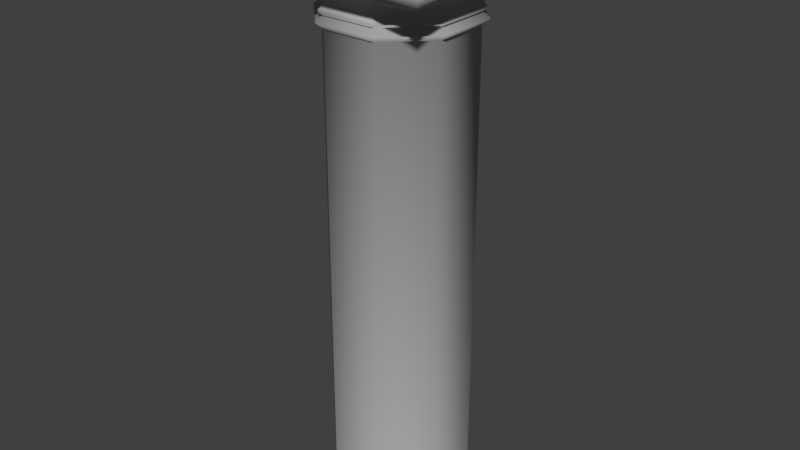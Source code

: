 # Source: pillar.blend  (saved by Blender 2.79.0; exported with 4.5.12 LTS)
import bpy
from mathutils import Matrix  # noqa: F401  (used for matrix-valued properties, if any)

bpy.ops.wm.read_factory_settings(use_empty=True)
scene = bpy.context.scene
scene.name = 'Scene'

# ---- collections
col_collection_1 = bpy.data.collections.new('Collection 1'); scene.collection.children.link(col_collection_1)

# ---- materials (node trees are filled in below, after node groups)
mat_column_a_001 = bpy.data.materials.new('column_a.001')
mat_column_a_001.alpha_threshold = 0.0
mat_column_a_001.use_transparent_shadow = False
mat_column_a_001.diffuse_color = (0.4704, 0.4704, 0.4704, 1.0)
mat_column_a_001.specular_color = (0.0, 0.0, 0.0)
mat_column_a_001.roughness = 0.5
mat_column_a_001.specular_intensity = 1.0

# ---- material node trees

# ---- world
world_world = bpy.data.worlds.new('World'); scene.world = world_world
world_world.color = (0.05088, 0.05088, 0.05088)
world_world.use_sun_shadow = False
world_world.sun_shadow_jitter_overblur = 0.0
world_world.cycles.sampling_method = 'MANUAL'

# ---- meshes
me_sponza_10_sponza_10_column_a = bpy.data.meshes.new('sponza_10_sponza_10_column_a')
me_sponza_10_sponza_10_column_a.from_pydata([(-0.7724, 0.7675, 0.7648), (0.7652, 0.7675, 0.7648), (0.7652, 0.7675, -0.7703), (-0.7724, 0.7675, -0.7703), (-0.7724, 0.5053, 0.7648), (-0.7724, 0.6071, 0.7648), (-0.7724, 0.6071, -0.7703), (-0.7724, 0.5053, -0.7703), (0.7652, 0.5053, 0.7648), (0.7652, 0.6071, 0.7648), (0.7652, 0.5053, -0.7703), (0.7652, 0.6071, -0.7703), (0.7214, 0.4293, -0.7266), (-0.7286, 0.4293, -0.7266), (0.7214, 0.4293, 0.721), (-0.7286, 0.4293, 0.721), (0.6107, 0.371, -0.6161), (-0.6179, 0.371, -0.6161), (0.6107, 0.371, 0.6105), (-0.6179, 0.371, 0.6105), (0.5176, -3.702, 0.215), (0.5176, 0.08057, 0.215), (0.2154, 0.08057, 0.5172), (0.2154, -3.702, 0.5172), (0.5176, -3.702, -0.2123), (0.5176, 0.08057, -0.2123), (0.2154, -3.702, -0.5144), (0.2154, 0.08057, -0.5144), (-0.2118, -3.702, -0.5144), (-0.2118, 0.08057, -0.5144), (-0.514, -3.702, -0.2123), (-0.514, 0.08057, -0.2123), (-0.514, -3.702, 0.215), (-0.514, 0.08057, 0.215), (-0.2118, -3.702, 0.5172), (-0.2118, 0.08057, 0.5172), (0.5176, 0.1721, 0.215), (0.5491, 0.1975, 0.2281), (0.2285, 0.1975, 0.5487), (0.2154, 0.1721, 0.5172), (0.5176, 0.1721, -0.2123), (0.5491, 0.1975, -0.2253), (0.2154, 0.1721, -0.5144), (0.2285, 0.1975, -0.5459), (-0.2118, 0.1721, -0.5144), (-0.2249, 0.1975, -0.5459), (-0.514, 0.1721, -0.2123), (-0.5455, 0.1975, -0.2253), (-0.514, 0.1721, 0.215), (-0.5455, 0.1975, 0.2281), (-0.2118, 0.1721, 0.5172), (-0.2249, 0.1975, 0.5487), (0.5273, 0.274, 0.2191), (0.5625, 0.3328, 0.2336), (0.2341, 0.3328, 0.5621), (0.2195, 0.274, 0.5269), (0.5273, 0.274, -0.2163), (0.5625, 0.3328, -0.2309), (0.2195, 0.274, -0.5241), (0.2341, 0.3328, -0.5593), (-0.2159, 0.274, -0.5241), (-0.2304, 0.3328, -0.5593), (-0.5237, 0.274, -0.2163), (-0.5589, 0.3328, -0.2309), (-0.5237, 0.274, 0.2191), (-0.5589, 0.3328, 0.2336), (-0.2159, 0.274, 0.5269), (-0.2304, 0.3328, 0.5621), (0.5675, 0.1263, 0.2357), (0.2361, 0.1263, 0.5671), (0.5675, 0.1263, -0.2329), (0.2361, 0.1263, -0.5643), (-0.2325, 0.1263, -0.5643), (-0.5639, 0.1263, -0.2329), (-0.5639, 0.1263, 0.2357), (-0.2325, 0.1263, 0.5671), (0.2206, 0.223, 0.5296), (0.5301, 0.223, 0.2202), (0.5301, 0.223, -0.2174), (0.2206, 0.223, -0.5269), (-0.217, 0.223, -0.5269), (-0.5265, 0.223, -0.2174), (-0.5265, 0.223, 0.2202), (-0.217, 0.223, 0.5296), (-0.7538, 0.6071, 0.7462), (-0.7538, 0.6517, 0.7462), (-0.7538, 0.6517, -0.7517), (-0.7538, 0.6071, -0.7517), (0.7466, 0.6071, 0.7462), (0.7466, 0.6517, 0.7462), (0.7466, 0.6071, -0.7517), (0.7466, 0.6517, -0.7517), (-0.7724, 0.6517, -0.7703), (-0.7724, 0.6517, 0.7648), (0.7652, 0.6517, 0.7648), (0.7652, 0.6517, -0.7703)], [], [(0, 1, 2), (0, 2, 3), (4, 5, 6), (4, 6, 7), (8, 9, 5), (8, 5, 4), (10, 11, 9), (10, 9, 8), (7, 6, 11), (7, 11, 10), (10, 12, 13), (10, 13, 7), (8, 14, 12), (8, 12, 10), (4, 15, 14), (4, 14, 8), (7, 13, 15), (7, 15, 4), (16, 17, 13), (16, 13, 12), (18, 16, 12), (18, 12, 14), (19, 18, 14), (19, 14, 15), (17, 19, 15), (17, 15, 13), (20, 21, 22), (20, 22, 23), (24, 25, 21), (24, 21, 20), (26, 27, 25), (26, 25, 24), (28, 29, 27), (28, 27, 26), (30, 31, 29), (30, 29, 28), (32, 33, 31), (32, 31, 30), (34, 35, 33), (34, 33, 32), (23, 22, 35), (23, 35, 34), (36, 37, 38), (36, 38, 39), (40, 41, 37), (40, 37, 36), (42, 43, 41), (42, 41, 40), (44, 45, 43), (44, 43, 42), (46, 47, 45), (46, 45, 44), (48, 49, 47), (48, 47, 46), (50, 51, 49), (50, 49, 48), (39, 38, 51), (39, 51, 50), (52, 53, 54), (52, 54, 55), (56, 57, 53), (56, 53, 52), (58, 59, 57), (58, 57, 56), (60, 61, 59), (60, 59, 58), (62, 63, 61), (62, 61, 60), (64, 65, 63), (64, 63, 62), (66, 67, 65), (66, 65, 64), (55, 54, 67), (55, 67, 66), (18, 53, 57), (18, 57, 16), (18, 54, 53), (18, 19, 67), (18, 67, 54), (19, 65, 67), (19, 17, 63), (19, 63, 65), (17, 61, 63), (16, 59, 61), (16, 61, 17), (16, 57, 59), (68, 69, 22), (68, 22, 21), (70, 68, 21), (70, 21, 25), (71, 70, 25), (71, 25, 27), (72, 71, 27), (72, 27, 29), (73, 72, 29), (73, 29, 31), (74, 73, 31), (74, 31, 33), (75, 74, 33), (75, 33, 35), (69, 75, 35), (69, 35, 22), (36, 39, 69), (36, 69, 68), (40, 36, 68), (40, 68, 70), (42, 40, 70), (42, 70, 71), (44, 42, 71), (44, 71, 72), (46, 44, 72), (46, 72, 73), (48, 46, 73), (48, 73, 74), (50, 48, 74), (50, 74, 75), (39, 50, 75), (39, 75, 69), (52, 55, 76), (52, 76, 77), (56, 52, 77), (56, 77, 78), (58, 56, 78), (58, 78, 79), (60, 58, 79), (60, 79, 80), (62, 60, 80), (62, 80, 81), (64, 62, 81), (64, 81, 82), (66, 64, 82), (66, 82, 83), (55, 66, 83), (55, 83, 76), (77, 76, 38), (77, 38, 37), (78, 77, 37), (78, 37, 41), (79, 78, 41), (79, 41, 43), (80, 79, 43), (80, 43, 45), (81, 80, 45), (81, 45, 47), (82, 81, 47), (82, 47, 49), (83, 82, 49), (83, 49, 51), (76, 83, 51), (76, 51, 38), (84, 85, 86), (84, 86, 87), (88, 89, 85), (88, 85, 84), (90, 91, 89), (90, 89, 88), (87, 86, 91), (87, 91, 90), (0, 3, 92), (0, 92, 93), (1, 0, 93), (1, 93, 94), (2, 1, 94), (2, 94, 95), (3, 2, 95), (3, 95, 92), (5, 84, 87), (5, 87, 6), (9, 88, 84), (9, 84, 5), (11, 90, 88), (11, 88, 9), (6, 87, 90), (6, 90, 11), (92, 86, 85), (92, 85, 93), (95, 91, 86), (95, 86, 92), (94, 89, 91), (94, 91, 95), (93, 85, 89), (93, 89, 94)])
me_sponza_10_sponza_10_column_a.polygons.foreach_set('use_smooth', [True] * 182)
_k = set([(20, 23), (20, 24), (23, 34), (24, 26), (26, 28), (28, 30), (30, 32), (32, 34)])
me_sponza_10_sponza_10_column_a.attributes.new('sharp_edge', 'BOOLEAN', 'EDGE').data.foreach_set('value', [ (min(e.vertices), max(e.vertices)) in _k for e in me_sponza_10_sponza_10_column_a.edges])
_uv = me_sponza_10_sponza_10_column_a.uv_layers.new(name='UVMap')
_uv.uv.foreach_set('vector', [0.1052, 0.7136, 0.2969, 0.7136, 0.2969, 0.905, 0.1052, 0.7136, 0.2969, 0.905, 0.1052, 0.905, 0.0579, 0.2559, 0.0419, 0.2559, 0.0419, 0.0149, 0.0579, 0.2559, 0.0419, 0.0149, 0.0579, 0.0149, 0.0577, 0.4944, 0.0419, 0.4944, 0.0419, 0.2559, 0.0577, 0.4944, 0.0419, 0.2559, 0.0579, 0.2559, 0.0577, 0.7325, 0.0419, 0.7325, 0.0419, 0.4944, 0.0577, 0.7325, 0.0419, 0.4944, 0.0577, 0.4944, 0.0579, 0.974, 0.0419, 0.974, 0.0419, 0.7325, 0.0579, 0.974, 0.0419, 0.7325, 0.0577, 0.7325, 0.0577, 0.7325, 0.0698, 0.7394, 0.0698, 0.9671, 0.0577, 0.7325, 0.0698, 0.9671, 0.0579, 0.974, 0.0577, 0.4944, 0.0694, 0.5012, 0.0694, 0.7257, 0.0577, 0.4944, 0.0694, 0.7257, 0.0577, 0.7325, 0.0579, 0.2559, 0.0694, 0.2627, 0.0694, 0.4876, 0.0579, 0.2559, 0.0694, 0.4876, 0.0577, 0.4944, 0.0579, 0.0149, 0.0698, 0.0217, 0.0698, 0.2491, 0.0579, 0.0149, 0.0698, 0.2491, 0.0579, 0.2559, 0.0871, 0.7568, 0.0871, 0.9497, 0.0698, 0.9671, 0.0871, 0.7568, 0.0698, 0.9671, 0.0698, 0.7394, 0.0866, 0.5183, 0.0866, 0.7086, 0.0694, 0.7257, 0.0866, 0.5183, 0.0694, 0.7257, 0.0694, 0.5012, 0.0866, 0.2799, 0.0866, 0.4704, 0.0694, 0.4876, 0.0866, 0.2799, 0.0694, 0.4876, 0.0694, 0.2627, 0.0872, 0.0391, 0.0872, 0.2317, 0.0698, 0.2491, 0.0872, 0.0391, 0.0698, 0.2491, 0.0698, 0.0217, 0.8927, 0.0086, 0.8927, 0.9003, 0.8215, 0.9003, 0.8927, 0.0086, 0.8215, 0.9003, 0.8215, 0.0086, 0.9935, 0.0086, 0.9935, 0.9003, 0.8927, 0.9003, 0.9935, 0.0086, 0.8927, 0.9003, 0.8927, 0.0086, 0.3768, 0.0086, 0.3768, 0.9003, 0.3056, 0.9003, 0.3768, 0.0086, 0.3056, 0.9003, 0.3056, 0.0086, 0.4775, 0.0086, 0.4775, 0.9003, 0.3768, 0.9003, 0.4775, 0.0086, 0.3768, 0.9003, 0.3768, 0.0086, 0.5488, 0.0086, 0.5488, 0.9003, 0.4775, 0.9003, 0.5488, 0.0086, 0.4775, 0.9003, 0.4775, 0.0086, 0.6495, 0.0086, 0.6495, 0.9003, 0.5488, 0.9003, 0.6495, 0.0086, 0.5488, 0.9003, 0.5488, 0.0086, 0.7207, 0.0086, 0.7207, 0.9003, 0.6495, 0.9003, 0.7207, 0.0086, 0.6495, 0.9003, 0.6495, 0.0086, 0.8215, 0.0086, 0.8215, 0.9003, 0.7207, 0.9003, 0.8215, 0.0086, 0.7207, 0.9003, 0.7207, 0.0086, 0.2428, 0.9414, 0.2428, 0.9493, 0.1356, 0.9493, 0.2428, 0.9414, 0.1356, 0.9493, 0.1356, 0.9414, 0.35, 0.9414, 0.35, 0.9493, 0.2428, 0.9493, 0.35, 0.9414, 0.2428, 0.9493, 0.2428, 0.9414, 0.4571, 0.9414, 0.4571, 0.9493, 0.35, 0.9493, 0.4571, 0.9414, 0.35, 0.9493, 0.35, 0.9414, 0.5643, 0.9414, 0.5643, 0.9493, 0.4571, 0.9493, 0.5643, 0.9414, 0.4571, 0.9493, 0.4571, 0.9414, 0.6715, 0.9414, 0.6715, 0.9493, 0.5643, 0.9493, 0.6715, 0.9414, 0.5643, 0.9493, 0.5643, 0.9414, 0.7787, 0.9414, 0.7787, 0.9493, 0.6715, 0.9493, 0.7787, 0.9414, 0.6715, 0.9493, 0.6715, 0.9414, 0.8859, 0.9414, 0.8859, 0.9493, 0.7787, 0.9493, 0.8859, 0.9414, 0.7787, 0.9493, 0.7787, 0.9414, 0.9931, 0.9414, 0.9931, 0.9493, 0.8859, 0.9493, 0.9931, 0.9414, 0.8859, 0.9493, 0.8859, 0.9414, 0.2428, 0.9727, 0.2428, 0.9908, 0.1356, 0.9908, 0.2428, 0.9727, 0.1356, 0.9908, 0.1356, 0.9727, 0.35, 0.9727, 0.35, 0.9908, 0.2428, 0.9908, 0.35, 0.9727, 0.2428, 0.9908, 0.2428, 0.9727, 0.4571, 0.9727, 0.4571, 0.9908, 0.35, 0.9908, 0.4571, 0.9727, 0.35, 0.9908, 0.35, 0.9727, 0.5643, 0.9727, 0.5643, 0.9908, 0.4571, 0.9908, 0.5643, 0.9727, 0.4571, 0.9908, 0.4571, 0.9727, 0.6715, 0.9727, 0.6715, 0.9908, 0.5643, 0.9908, 0.6715, 0.9727, 0.5643, 0.9908, 0.5643, 0.9727, 0.7787, 0.9727, 0.7787, 0.9908, 0.6715, 0.9908, 0.7787, 0.9727, 0.6715, 0.9908, 0.6715, 0.9727, 0.8859, 0.9727, 0.8859, 0.9908, 0.7787, 0.9908, 0.8859, 0.9727, 0.7787, 0.9908, 0.7787, 0.9727, 0.9931, 0.9727, 0.9931, 0.9908, 0.8859, 0.9908, 0.9931, 0.9727, 0.8859, 0.9908, 0.8859, 0.9727, 0.0866, 0.5183, 0.0941, 0.5768, 0.0941, 0.6488, 0.0866, 0.5183, 0.0941, 0.6488, 0.0866, 0.7086, 0.0866, 0.5183, 0.145, 0.5258, 0.0941, 0.5768, 0.0866, 0.4704, 0.0866, 0.2799, 0.0941, 0.34, 0.0866, 0.4704, 0.0941, 0.34, 0.0941, 0.412, 0.0872, 0.2317, 0.0964, 0.1725, 0.148, 0.2241, 0.0872, 0.2317, 0.0872, 0.0391, 0.0964, 0.0996, 0.0872, 0.2317, 0.0964, 0.0996, 0.0964, 0.1725, 0.0872, 0.0391, 0.148, 0.048, 0.0964, 0.0996, 0.0871, 0.7568, 0.0961, 0.8159, 0.0961, 0.8889, 0.0871, 0.7568, 0.0961, 0.8889, 0.0871, 0.9497, 0.0866, 0.7086, 0.0941, 0.6488, 0.145, 0.6998, 0.2428, 0.9274, 0.1356, 0.9274, 0.1356, 0.9133, 0.2428, 0.9274, 0.1356, 0.9133, 0.2428, 0.9133, 0.35, 0.9274, 0.2428, 0.9274, 0.2428, 0.9133, 0.35, 0.9274, 0.2428, 0.9133, 0.35, 0.9133, 0.4571, 0.9274, 0.35, 0.9274, 0.35, 0.9133, 0.4571, 0.9274, 0.35, 0.9133, 0.4571, 0.9133, 0.5643, 0.9274, 0.4571, 0.9274, 0.4571, 0.9133, 0.5643, 0.9274, 0.4571, 0.9133, 0.5643, 0.9133, 0.6715, 0.9274, 0.5643, 0.9274, 0.5643, 0.9133, 0.6715, 0.9274, 0.5643, 0.9133, 0.6715, 0.9133, 0.7787, 0.9274, 0.6715, 0.9274, 0.6715, 0.9133, 0.7787, 0.9274, 0.6715, 0.9133, 0.7787, 0.9133, 0.8859, 0.9274, 0.7787, 0.9274, 0.7787, 0.9133, 0.8859, 0.9274, 0.7787, 0.9133, 0.8859, 0.9133, 0.9931, 0.9274, 0.8859, 0.9274, 0.8859, 0.9133, 0.9931, 0.9274, 0.8859, 0.9133, 0.9931, 0.9133, 0.2428, 0.9414, 0.1356, 0.9414, 0.1356, 0.9274, 0.2428, 0.9414, 0.1356, 0.9274, 0.2428, 0.9274, 0.35, 0.9414, 0.2428, 0.9414, 0.2428, 0.9274, 0.35, 0.9414, 0.2428, 0.9274, 0.35, 0.9274, 0.4571, 0.9414, 0.35, 0.9414, 0.35, 0.9274, 0.4571, 0.9414, 0.35, 0.9274, 0.4571, 0.9274, 0.5643, 0.9414, 0.4571, 0.9414, 0.4571, 0.9274, 0.5643, 0.9414, 0.4571, 0.9274, 0.5643, 0.9274, 0.6715, 0.9414, 0.5643, 0.9414, 0.5643, 0.9274, 0.6715, 0.9414, 0.5643, 0.9274, 0.6715, 0.9274, 0.7787, 0.9414, 0.6715, 0.9414, 0.6715, 0.9274, 0.7787, 0.9414, 0.6715, 0.9274, 0.7787, 0.9274, 0.8859, 0.9414, 0.7787, 0.9414, 0.7787, 0.9274, 0.8859, 0.9414, 0.7787, 0.9274, 0.8859, 0.9274, 0.9931, 0.9414, 0.8859, 0.9414, 0.8859, 0.9274, 0.9931, 0.9414, 0.8859, 0.9274, 0.9931, 0.9274, 0.2428, 0.9727, 0.1356, 0.9727, 0.1356, 0.9571, 0.2428, 0.9727, 0.1356, 0.9571, 0.2428, 0.9571, 0.35, 0.9727, 0.2428, 0.9727, 0.2428, 0.9571, 0.35, 0.9727, 0.2428, 0.9571, 0.35, 0.9571, 0.4571, 0.9727, 0.35, 0.9727, 0.35, 0.9571, 0.4571, 0.9727, 0.35, 0.9571, 0.4571, 0.9571, 0.5643, 0.9727, 0.4571, 0.9727, 0.4571, 0.9571, 0.5643, 0.9727, 0.4571, 0.9571, 0.5643, 0.9571, 0.6715, 0.9727, 0.5643, 0.9727, 0.5643, 0.9571, 0.6715, 0.9727, 0.5643, 0.9571, 0.6715, 0.9571, 0.7787, 0.9727, 0.6715, 0.9727, 0.6715, 0.9571, 0.7787, 0.9727, 0.6715, 0.9571, 0.7787, 0.9571, 0.8859, 0.9727, 0.7787, 0.9727, 0.7787, 0.9571, 0.8859, 0.9727, 0.7787, 0.9571, 0.8859, 0.9571, 0.9931, 0.9727, 0.8859, 0.9727, 0.8859, 0.9571, 0.9931, 0.9727, 0.8859, 0.9571, 0.9931, 0.9571, 0.2428, 0.9571, 0.1356, 0.9571, 0.1356, 0.9493, 0.2428, 0.9571, 0.1356, 0.9493, 0.2428, 0.9493, 0.35, 0.9571, 0.2428, 0.9571, 0.2428, 0.9493, 0.35, 0.9571, 0.2428, 0.9493, 0.35, 0.9493, 0.4571, 0.9571, 0.35, 0.9571, 0.35, 0.9493, 0.4571, 0.9571, 0.35, 0.9493, 0.4571, 0.9493, 0.5643, 0.9571, 0.4571, 0.9571, 0.4571, 0.9493, 0.5643, 0.9571, 0.4571, 0.9493, 0.5643, 0.9493, 0.6715, 0.9571, 0.5643, 0.9571, 0.5643, 0.9493, 0.6715, 0.9571, 0.5643, 0.9493, 0.6715, 0.9493, 0.7787, 0.9571, 0.6715, 0.9571, 0.6715, 0.9493, 0.7787, 0.9571, 0.6715, 0.9493, 0.7787, 0.9493, 0.8859, 0.9571, 0.7787, 0.9571, 0.7787, 0.9493, 0.8859, 0.9571, 0.7787, 0.9493, 0.8859, 0.9493, 0.9931, 0.9571, 0.8859, 0.9571, 0.8859, 0.9493, 0.9931, 0.9571, 0.8859, 0.9493, 0.9931, 0.9493, 0.0389, 0.2559, 0.0318, 0.2559, 0.0318, 0.0178, 0.0389, 0.2559, 0.0318, 0.0178, 0.0389, 0.0178, 0.0389, 0.4944, 0.0318, 0.4944, 0.0318, 0.2559, 0.0389, 0.4944, 0.0318, 0.2559, 0.0389, 0.2559, 0.0389, 0.7325, 0.0318, 0.7325, 0.0318, 0.4944, 0.0389, 0.7325, 0.0318, 0.4944, 0.0389, 0.4944, 0.0389, 0.971, 0.0318, 0.971, 0.0318, 0.7325, 0.0389, 0.971, 0.0318, 0.7325, 0.0389, 0.7325, 0.0059, 0.7385, 0.0059, 0.4945, 0.0243, 0.4945, 0.0059, 0.7385, 0.0243, 0.4945, 0.0243, 0.7385, 0.0059, 0.9829, 0.0059, 0.7385, 0.0243, 0.7385, 0.0059, 0.9829, 0.0243, 0.7385, 0.0243, 0.9829, 0.0059, 0.2501, 0.0059, 0.0061, 0.0243, 0.0061, 0.0059, 0.2501, 0.0243, 0.0061, 0.0243, 0.2501, 0.0059, 0.4945, 0.0059, 0.2501, 0.0243, 0.2501, 0.0059, 0.4945, 0.0243, 0.2501, 0.0243, 0.4945, 0.0419, 0.2559, 0.0389, 0.2559, 0.0389, 0.0178, 0.0419, 0.2559, 0.0389, 0.0178, 0.0419, 0.0149, 0.0419, 0.4944, 0.0389, 0.4944, 0.0389, 0.2559, 0.0419, 0.4944, 0.0389, 0.2559, 0.0419, 0.2559, 0.0419, 0.7325, 0.0389, 0.7325, 0.0389, 0.4944, 0.0419, 0.7325, 0.0389, 0.4944, 0.0419, 0.4944, 0.0419, 0.974, 0.0389, 0.971, 0.0389, 0.7325, 0.0419, 0.974, 0.0389, 0.7325, 0.0419, 0.7325, 0.0243, 0.4945, 0.0272, 0.4974, 0.0272, 0.7355, 0.0243, 0.4945, 0.0272, 0.7355, 0.0243, 0.7385, 0.0243, 0.2501, 0.0272, 0.253, 0.0272, 0.4915, 0.0243, 0.2501, 0.0272, 0.4915, 0.0243, 0.4945, 0.0243, 0.0061, 0.0272, 0.009, 0.0272, 0.2471, 0.0243, 0.0061, 0.0272, 0.2471, 0.0243, 0.2501, 0.0243, 0.7385, 0.0272, 0.7414, 0.0272, 0.9799, 0.0243, 0.7385, 0.0272, 0.9799, 0.0243, 0.9829])
me_sponza_10_sponza_10_column_a.materials.append(mat_column_a_001)
me_sponza_10_sponza_10_column_a.use_remesh_preserve_volume = False
me_sponza_10_sponza_10_column_a.use_remesh_preserve_attributes = False
me_sponza_10_sponza_10_column_a.use_mirror_vertex_groups = False
me_sponza_10_sponza_10_column_a.update()
me_sponza_10_sponza_10_column_a.normals_split_custom_set([tuple(v) for v in zip(*[iter([-0.5773, 0.5774, 0.5773, 0.5773, 0.5773, 0.5774, 0.5773, 0.5774, -0.5773, -0.5773, 0.5774, 0.5773, 0.5773, 0.5774, -0.5773, -0.5773, 0.5773, -0.5774, -0.6757, -0.2951, 0.6756, -0.5773, 0.5774, 0.5773, -0.5773, 0.5774, -0.5773, -0.6757, -0.2951, 0.6756, -0.5773, 0.5774, -0.5773, -0.6756, -0.2951, -0.6756, 0.6757, -0.2951, 0.6756, 0.5773, 0.5774, 0.5773, -0.5773, 0.5774, 0.5773, 0.6757, -0.2951, 0.6756, -0.5773, 0.5774, 0.5773, -0.6757, -0.2951, 0.6756, 0.6757, -0.2951, -0.6756, 0.5773, 0.5774, -0.5773, 0.5773, 0.5774, 0.5773, 0.6757, -0.2951, -0.6756, 0.5773, 0.5774, 0.5773, 0.6757, -0.2951, 0.6756, -0.6756, -0.2951, -0.6756, -0.5773, 0.5774, -0.5773, 0.5773, 0.5774, -0.5773, -0.6756, -0.2951, -0.6756, 0.5773, 0.5774, -0.5773, 0.6757, -0.2951, -0.6756, 0.6757, -0.2951, -0.6756, 0.4624, -0.7564, -0.4627, -0.4624, -0.7564, -0.4627, 0.6757, -0.2951, -0.6756, -0.4624, -0.7564, -0.4627, -0.6756, -0.2951, -0.6756, 0.6757, -0.2951, 0.6756, 0.4624, -0.7564, 0.4627, 0.4624, -0.7564, -0.4627, 0.6757, -0.2951, 0.6756, 0.4624, -0.7564, -0.4627, 0.6757, -0.2951, -0.6756, -0.6757, -0.2951, 0.6756, -0.4624, -0.7564, 0.4627, 0.4624, -0.7564, 0.4627, -0.6757, -0.2951, 0.6756, 0.4624, -0.7564, 0.4627, 0.6757, -0.2951, 0.6756, -0.6756, -0.2951, -0.6756, -0.4624, -0.7564, -0.4627, -0.4624, -0.7564, 0.4627, -0.6756, -0.2951, -0.6756, -0.4624, -0.7564, 0.4627, -0.6757, -0.2951, 0.6756, 0.217, -0.9516, -0.2177, -0.2162, -0.952, -0.2165, -0.4624, -0.7564, -0.4627, 0.217, -0.9516, -0.2177, -0.4624, -0.7564, -0.4627, 0.4624, -0.7564, -0.4627, 0.218, -0.9512, 0.2183, 0.217, -0.9516, -0.2177, 0.4624, -0.7564, -0.4627, 0.218, -0.9512, 0.2183, 0.4624, -0.7564, -0.4627, 0.4624, -0.7564, 0.4627, -0.2172, -0.9517, 0.2171, 0.218, -0.9512, 0.2183, 0.4624, -0.7564, 0.4627, -0.2172, -0.9517, 0.2171, 0.4624, -0.7564, 0.4627, -0.4624, -0.7564, 0.4627, -0.2162, -0.952, -0.2165, -0.2172, -0.9517, 0.2171, -0.4624, -0.7564, 0.4627, -0.2162, -0.952, -0.2165, -0.4624, -0.7564, 0.4627, -0.4624, -0.7564, -0.4627, 0.9239, -9e-08, 0.3827, 0.8177, -0.4655, 0.3387, 0.3387, -0.4655, 0.8177, 0.9239, -9e-08, 0.3827, 0.3387, -0.4655, 0.8177, 0.3827, -2.334e-07, 0.9239, 0.9239, 1.121e-07, -0.3827, 0.8177, -0.4655, -0.3387, 0.8177, -0.4655, 0.3387, 0.9239, 1.121e-07, -0.3827, 0.8177, -0.4655, 0.3387, 0.9239, -9e-08, 0.3827, 0.3827, 9.894e-08, -0.9239, 0.3387, -0.4655, -0.8177, 0.8177, -0.4655, -0.3387, 0.3827, 9.894e-08, -0.9239, 0.8177, -0.4655, -0.3387, 0.9239, 1.121e-07, -0.3827, -0.3827, 0.0, -0.9239, -0.3387, -0.4655, -0.8177, 0.3387, -0.4655, -0.8177, -0.3827, 0.0, -0.9239, 0.3387, -0.4655, -0.8177, 0.3827, 9.894e-08, -0.9239, -0.9239, 3.146e-09, -0.3827, -0.8177, -0.4655, -0.3387, -0.3387, -0.4655, -0.8177, -0.9239, 3.146e-09, -0.3827, -0.3387, -0.4655, -0.8177, -0.3827, 0.0, -0.9239, -0.9239, -1.032e-07, 0.3827, -0.8177, -0.4655, 0.3387, -0.8177, -0.4655, -0.3387, -0.9239, -1.032e-07, 0.3827, -0.8177, -0.4655, -0.3387, -0.9239, 3.146e-09, -0.3827, -0.3827, -2.353e-07, 0.9239, -0.3387, -0.4655, 0.8177, -0.8177, -0.4655, 0.3387, -0.3827, -2.353e-07, 0.9239, -0.8177, -0.4655, 0.3387, -0.9239, -1.032e-07, 0.3827, 0.3827, -2.334e-07, 0.9239, 0.3387, -0.4655, 0.8177, -0.3387, -0.4655, 0.8177, 0.3827, -2.334e-07, 0.9239, -0.3387, -0.4655, 0.8177, -0.3827, -2.353e-07, 0.9239, 0.9232, -0.03844, 0.3824, 0.9186, -0.1071, 0.3805, 0.3805, -0.1071, 0.9186, 0.9232, -0.03844, 0.3824, 0.3805, -0.1071, 0.9186, 0.3824, -0.03846, 0.9232, 0.9232, -0.03844, -0.3824, 0.9186, -0.1071, -0.3805, 0.9186, -0.1071, 0.3805, 0.9232, -0.03844, -0.3824, 0.9186, -0.1071, 0.3805, 0.9232, -0.03844, 0.3824, 0.3824, -0.03845, -0.9232, 0.3805, -0.1071, -0.9186, 0.9186, -0.1071, -0.3805, 0.3824, -0.03845, -0.9232, 0.9186, -0.1071, -0.3805, 0.9232, -0.03844, -0.3824, -0.3824, -0.03846, -0.9232, -0.3805, -0.1071, -0.9186, 0.3805, -0.1071, -0.9186, -0.3824, -0.03846, -0.9232, 0.3805, -0.1071, -0.9186, 0.3824, -0.03845, -0.9232, -0.9232, -0.03844, -0.3824, -0.9186, -0.1071, -0.3805, -0.3805, -0.1071, -0.9186, -0.9232, -0.03844, -0.3824, -0.3805, -0.1071, -0.9186, -0.3824, -0.03846, -0.9232, -0.9232, -0.03844, 0.3824, -0.9186, -0.1071, 0.3805, -0.9186, -0.1071, -0.3805, -0.9232, -0.03844, 0.3824, -0.9186, -0.1071, -0.3805, -0.9232, -0.03844, -0.3824, -0.3824, -0.03845, 0.9232, -0.3805, -0.1071, 0.9186, -0.9186, -0.1071, 0.3805, -0.3824, -0.03845, 0.9232, -0.9186, -0.1071, 0.3805, -0.9232, -0.03844, 0.3824, 0.3824, -0.03846, 0.9232, 0.3805, -0.1071, 0.9186, -0.3805, -0.1071, 0.9186, 0.3824, -0.03846, 0.9232, -0.3805, -0.1071, 0.9186, -0.3824, -0.03845, 0.9232, 0.8879, -0.2764, 0.3678, 0.6388, -0.7551, 0.1476, 0.1476, -0.7559, 0.6379, 0.8879, -0.2764, 0.3678, 0.1476, -0.7559, 0.6379, 0.3678, -0.2764, 0.8879, 0.8879, -0.2764, -0.3678, 0.6389, -0.7551, -0.1473, 0.6388, -0.7551, 0.1476, 0.8879, -0.2764, -0.3678, 0.6388, -0.7551, 0.1476, 0.8879, -0.2764, 0.3678, 0.3678, -0.2764, -0.8879, 0.1479, -0.7801, -0.6079, 0.6389, -0.7551, -0.1473, 0.3678, -0.2764, -0.8879, 0.6389, -0.7551, -0.1473, 0.8879, -0.2764, -0.3678, -0.3678, -0.2764, -0.8879, -0.1475, -0.7801, -0.608, 0.1479, -0.7801, -0.6079, -0.3678, -0.2764, -0.8879, 0.1479, -0.7801, -0.6079, 0.3678, -0.2764, -0.8879, -0.8879, -0.2764, -0.3678, -0.6008, -0.7857, -0.1477, -0.1475, -0.7801, -0.608, -0.8879, -0.2764, -0.3678, -0.1475, -0.7801, -0.608, -0.3678, -0.2764, -0.8879, -0.8879, -0.2764, 0.3678, -0.6007, -0.7856, 0.148, -0.6008, -0.7857, -0.1477, -0.8879, -0.2764, 0.3678, -0.6008, -0.7857, -0.1477, -0.8879, -0.2764, -0.3678, -0.3678, -0.2764, 0.8879, -0.1472, -0.7559, 0.6379, -0.6007, -0.7856, 0.148, -0.3678, -0.2764, 0.8879, -0.6007, -0.7856, 0.148, -0.8879, -0.2764, 0.3678, 0.3678, -0.2764, 0.8879, 0.1476, -0.7559, 0.6379, -0.1472, -0.7559, 0.6379, 0.3678, -0.2764, 0.8879, -0.1472, -0.7559, 0.6379, -0.3678, -0.2764, 0.8879, 0.218, -0.9512, 0.2183, 0.6388, -0.7551, 0.1476, 0.6389, -0.7551, -0.1473, 0.218, -0.9512, 0.2183, 0.6389, -0.7551, -0.1473, 0.217, -0.9516, -0.2177, 0.218, -0.9512, 0.2183, 0.1476, -0.7559, 0.6379, 0.6388, -0.7551, 0.1476, 0.218, -0.9512, 0.2183, -0.2172, -0.9517, 0.2171, -0.1472, -0.7559, 0.6379, 0.218, -0.9512, 0.2183, -0.1472, -0.7559, 0.6379, 0.1476, -0.7559, 0.6379, -0.2172, -0.9517, 0.2171, -0.6007, -0.7856, 0.148, -0.1472, -0.7559, 0.6379, -0.2172, -0.9517, 0.2171, -0.2162, -0.952, -0.2165, -0.6008, -0.7857, -0.1477, -0.2172, -0.9517, 0.2171, -0.6008, -0.7857, -0.1477, -0.6007, -0.7856, 0.148, -0.2162, -0.952, -0.2165, -0.1475, -0.7801, -0.608, -0.6008, -0.7857, -0.1477, 0.217, -0.9516, -0.2177, 0.1479, -0.7801, -0.6079, -0.1475, -0.7801, -0.608, 0.217, -0.9516, -0.2177, -0.1475, -0.7801, -0.608, -0.2162, -0.952, -0.2165, 0.217, -0.9516, -0.2177, 0.6389, -0.7551, -0.1473, 0.1479, -0.7801, -0.6079, 0.9239, 8.896e-06, 0.3827, 0.3827, 9.289e-06, 0.9239, 0.3387, -0.4655, 0.8177, 0.9239, 8.896e-06, 0.3827, 0.3387, -0.4655, 0.8177, 0.8177, -0.4655, 0.3387, 0.9239, 9.552e-06, -0.3827, 0.9239, 8.896e-06, 0.3827, 0.8177, -0.4655, 0.3387, 0.9239, 9.552e-06, -0.3827, 0.8177, -0.4655, 0.3387, 0.8177, -0.4655, -0.3387, 0.3827, 8.971e-06, -0.9239, 0.9239, 9.552e-06, -0.3827, 0.8177, -0.4655, -0.3387, 0.3827, 8.971e-06, -0.9239, 0.8177, -0.4655, -0.3387, 0.3387, -0.4655, -0.8177, -0.3827, 8.971e-06, -0.9239, 0.3827, 8.971e-06, -0.9239, 0.3387, -0.4655, -0.8177, -0.3827, 8.971e-06, -0.9239, 0.3387, -0.4655, -0.8177, -0.3387, -0.4655, -0.8177, -0.9239, 8.803e-06, -0.3827, -0.3827, 8.971e-06, -0.9239, -0.3387, -0.4655, -0.8177, -0.9239, 8.803e-06, -0.3827, -0.3387, -0.4655, -0.8177, -0.8177, -0.4655, -0.3387, -0.9239, 9.683e-06, 0.3827, -0.9239, 8.803e-06, -0.3827, -0.8177, -0.4655, -0.3387, -0.9239, 9.683e-06, 0.3827, -0.8177, -0.4655, -0.3387, -0.8177, -0.4655, 0.3387, -0.3827, 9.683e-06, 0.9239, -0.9239, 9.683e-06, 0.3827, -0.8177, -0.4655, 0.3387, -0.3827, 9.683e-06, 0.9239, -0.8177, -0.4655, 0.3387, -0.3387, -0.4655, 0.8177, 0.3827, 9.289e-06, 0.9239, -0.3827, 9.683e-06, 0.9239, -0.3387, -0.4655, 0.8177, 0.3827, 9.289e-06, 0.9239, -0.3387, -0.4655, 0.8177, 0.3387, -0.4655, 0.8177, 0.9232, -0.03844, 0.3824, 0.3824, -0.03846, 0.9232, 0.3827, 9.289e-06, 0.9239, 0.9232, -0.03844, 0.3824, 0.3827, 9.289e-06, 0.9239, 0.9239, 8.896e-06, 0.3827, 0.9232, -0.03844, -0.3824, 0.9232, -0.03844, 0.3824, 0.9239, 8.896e-06, 0.3827, 0.9232, -0.03844, -0.3824, 0.9239, 8.896e-06, 0.3827, 0.9239, 9.552e-06, -0.3827, 0.3824, -0.03845, -0.9232, 0.9232, -0.03844, -0.3824, 0.9239, 9.552e-06, -0.3827, 0.3824, -0.03845, -0.9232, 0.9239, 9.552e-06, -0.3827, 0.3827, 8.971e-06, -0.9239, -0.3824, -0.03846, -0.9232, 0.3824, -0.03845, -0.9232, 0.3827, 8.971e-06, -0.9239, -0.3824, -0.03846, -0.9232, 0.3827, 8.971e-06, -0.9239, -0.3827, 8.971e-06, -0.9239, -0.9232, -0.03844, -0.3824, -0.3824, -0.03846, -0.9232, -0.3827, 8.971e-06, -0.9239, -0.9232, -0.03844, -0.3824, -0.3827, 8.971e-06, -0.9239, -0.9239, 8.803e-06, -0.3827, -0.9232, -0.03844, 0.3824, -0.9232, -0.03844, -0.3824, -0.9239, 8.803e-06, -0.3827, -0.9232, -0.03844, 0.3824, -0.9239, 8.803e-06, -0.3827, -0.9239, 9.683e-06, 0.3827, -0.3824, -0.03845, 0.9232, -0.9232, -0.03844, 0.3824, -0.9239, 9.683e-06, 0.3827, -0.3824, -0.03845, 0.9232, -0.9239, 9.683e-06, 0.3827, -0.3827, 9.683e-06, 0.9239, 0.3824, -0.03846, 0.9232, -0.3824, -0.03845, 0.9232, -0.3827, 9.683e-06, 0.9239, 0.3824, -0.03846, 0.9232, -0.3827, 9.683e-06, 0.9239, 0.3827, 9.289e-06, 0.9239, 0.8879, -0.2764, 0.3678, 0.3678, -0.2764, 0.8879, 0.3526, 0.3886, 0.8513, 0.8879, -0.2764, 0.3678, 0.3526, 0.3886, 0.8513, 0.8513, 0.3886, 0.3526, 0.8879, -0.2764, -0.3678, 0.8879, -0.2764, 0.3678, 0.8513, 0.3886, 0.3526, 0.8879, -0.2764, -0.3678, 0.8513, 0.3886, 0.3526, 0.8512, 0.3886, -0.3526, 0.3678, -0.2764, -0.8879, 0.8879, -0.2764, -0.3678, 0.8512, 0.3886, -0.3526, 0.3678, -0.2764, -0.8879, 0.8512, 0.3886, -0.3526, 0.3526, 0.3887, -0.8512, -0.3678, -0.2764, -0.8879, 0.3678, -0.2764, -0.8879, 0.3526, 0.3887, -0.8512, -0.3678, -0.2764, -0.8879, 0.3526, 0.3887, -0.8512, -0.3526, 0.3887, -0.8512, -0.8879, -0.2764, -0.3678, -0.3678, -0.2764, -0.8879, -0.3526, 0.3887, -0.8512, -0.8879, -0.2764, -0.3678, -0.3526, 0.3887, -0.8512, -0.8512, 0.3886, -0.3526, -0.8879, -0.2764, 0.3678, -0.8879, -0.2764, -0.3678, -0.8512, 0.3886, -0.3526, -0.8879, -0.2764, 0.3678, -0.8512, 0.3886, -0.3526, -0.8513, 0.3886, 0.3526, -0.3678, -0.2764, 0.8879, -0.8879, -0.2764, 0.3678, -0.8513, 0.3886, 0.3526, -0.3678, -0.2764, 0.8879, -0.8513, 0.3886, 0.3526, -0.3526, 0.3886, 0.8513, 0.3678, -0.2764, 0.8879, -0.3678, -0.2764, 0.8879, -0.3526, 0.3886, 0.8513, 0.3678, -0.2764, 0.8879, -0.3526, 0.3886, 0.8513, 0.3526, 0.3886, 0.8513, 0.8513, 0.3886, 0.3526, 0.3526, 0.3886, 0.8513, 0.3805, -0.1071, 0.9186, 0.8513, 0.3886, 0.3526, 0.3805, -0.1071, 0.9186, 0.9186, -0.1071, 0.3805, 0.8512, 0.3886, -0.3526, 0.8513, 0.3886, 0.3526, 0.9186, -0.1071, 0.3805, 0.8512, 0.3886, -0.3526, 0.9186, -0.1071, 0.3805, 0.9186, -0.1071, -0.3805, 0.3526, 0.3887, -0.8512, 0.8512, 0.3886, -0.3526, 0.9186, -0.1071, -0.3805, 0.3526, 0.3887, -0.8512, 0.9186, -0.1071, -0.3805, 0.3805, -0.1071, -0.9186, -0.3526, 0.3887, -0.8512, 0.3526, 0.3887, -0.8512, 0.3805, -0.1071, -0.9186, -0.3526, 0.3887, -0.8512, 0.3805, -0.1071, -0.9186, -0.3805, -0.1071, -0.9186, -0.8512, 0.3886, -0.3526, -0.3526, 0.3887, -0.8512, -0.3805, -0.1071, -0.9186, -0.8512, 0.3886, -0.3526, -0.3805, -0.1071, -0.9186, -0.9186, -0.1071, -0.3805, -0.8513, 0.3886, 0.3526, -0.8512, 0.3886, -0.3526, -0.9186, -0.1071, -0.3805, -0.8513, 0.3886, 0.3526, -0.9186, -0.1071, -0.3805, -0.9186, -0.1071, 0.3805, -0.3526, 0.3886, 0.8513, -0.8513, 0.3886, 0.3526, -0.9186, -0.1071, 0.3805, -0.3526, 0.3886, 0.8513, -0.9186, -0.1071, 0.3805, -0.3805, -0.1071, 0.9186, 0.3526, 0.3886, 0.8513, -0.3526, 0.3886, 0.8513, -0.3805, -0.1071, 0.9186, 0.3526, 0.3886, 0.8513, -0.3805, -0.1071, 0.9186, 0.3805, -0.1071, 0.9186, -0.3015, 0.9045, 0.3015, -0.3015, -0.9045, 0.3015, -0.3015, -0.9045, -0.3015, -0.3015, 0.9045, 0.3015, -0.3015, -0.9045, -0.3015, -0.3015, 0.9045, -0.3015, 0.3015, 0.9045, 0.3015, 0.3015, -0.9045, 0.3015, -0.3015, -0.9045, 0.3015, 0.3015, 0.9045, 0.3015, -0.3015, -0.9045, 0.3015, -0.3015, 0.9045, 0.3015, 0.3015, 0.9045, -0.3015, 0.3015, -0.9045, -0.3015, 0.3015, -0.9045, 0.3015, 0.3015, 0.9045, -0.3015, 0.3015, -0.9045, 0.3015, 0.3015, 0.9045, 0.3015, -0.3015, 0.9045, -0.3015, -0.3015, -0.9045, -0.3015, 0.3015, -0.9045, -0.3015, -0.3015, 0.9045, -0.3015, 0.3015, -0.9045, -0.3015, 0.3015, 0.9045, -0.3015, -0.5773, 0.5774, 0.5773, -0.5773, 0.5773, -0.5774, -0.5773, -0.5774, -0.5773, -0.5773, 0.5774, 0.5773, -0.5773, -0.5774, -0.5773, -0.5773, -0.5774, 0.5773, 0.5773, 0.5773, 0.5774, -0.5773, 0.5774, 0.5773, -0.5773, -0.5774, 0.5773, 0.5773, 0.5773, 0.5774, -0.5773, -0.5774, 0.5773, 0.5773, -0.5774, 0.5773, 0.5773, 0.5774, -0.5773, 0.5773, 0.5773, 0.5774, 0.5773, -0.5774, 0.5773, 0.5773, 0.5774, -0.5773, 0.5773, -0.5774, 0.5773, 0.5773, -0.5774, -0.5773, -0.5773, 0.5773, -0.5774, 0.5773, 0.5774, -0.5773, 0.5773, -0.5774, -0.5773, -0.5773, 0.5773, -0.5774, 0.5773, -0.5774, -0.5773, -0.5773, -0.5774, -0.5773, -0.5773, 0.5774, 0.5773, -0.3015, 0.9045, 0.3015, -0.3015, 0.9045, -0.3015, -0.5773, 0.5774, 0.5773, -0.3015, 0.9045, -0.3015, -0.5773, 0.5774, -0.5773, 0.5773, 0.5774, 0.5773, 0.3015, 0.9045, 0.3015, -0.3015, 0.9045, 0.3015, 0.5773, 0.5774, 0.5773, -0.3015, 0.9045, 0.3015, -0.5773, 0.5774, 0.5773, 0.5773, 0.5774, -0.5773, 0.3015, 0.9045, -0.3015, 0.3015, 0.9045, 0.3015, 0.5773, 0.5774, -0.5773, 0.3015, 0.9045, 0.3015, 0.5773, 0.5774, 0.5773, -0.5773, 0.5774, -0.5773, -0.3015, 0.9045, -0.3015, 0.3015, 0.9045, -0.3015, -0.5773, 0.5774, -0.5773, 0.3015, 0.9045, -0.3015, 0.5773, 0.5774, -0.5773, -0.5773, -0.5774, -0.5773, -0.3015, -0.9045, -0.3015, -0.3015, -0.9045, 0.3015, -0.5773, -0.5774, -0.5773, -0.3015, -0.9045, 0.3015, -0.5773, -0.5774, 0.5773, 0.5773, -0.5774, -0.5773, 0.3015, -0.9045, -0.3015, -0.3015, -0.9045, -0.3015, 0.5773, -0.5774, -0.5773, -0.3015, -0.9045, -0.3015, -0.5773, -0.5774, -0.5773, 0.5773, -0.5774, 0.5773, 0.3015, -0.9045, 0.3015, 0.3015, -0.9045, -0.3015, 0.5773, -0.5774, 0.5773, 0.3015, -0.9045, -0.3015, 0.5773, -0.5774, -0.5773, -0.5773, -0.5774, 0.5773, -0.3015, -0.9045, 0.3015, 0.3015, -0.9045, 0.3015, -0.5773, -0.5774, 0.5773, 0.3015, -0.9045, 0.3015, 0.5773, -0.5774, 0.5773])] * 3)])

# ---- objects
ob_sponza_10_sponza_10_column_a = bpy.data.objects.new('sponza_10_sponza_10_column_a', me_sponza_10_sponza_10_column_a)

# ---- transforms, parenting, visibility, modifiers, constraints
ob_sponza_10_sponza_10_column_a.location = (0.0, 0.0, 5.496)
ob_sponza_10_sponza_10_column_a.rotation_euler = (1.571, 0.0, 0.0)
ob_sponza_10_sponza_10_column_a.scale = (1.5, 1.5, 1.5)
ob_sponza_10_sponza_10_column_a.lineart.crease_threshold = 0.0

# ---- collection membership
col_collection_1.objects.link(ob_sponza_10_sponza_10_column_a)

# ---- scene / render settings (as saved in the file)
scene.frame_start = 1; scene.frame_end = 250; scene.frame_set(324)
scene.render.engine = 'BLENDER_EEVEE_NEXT'
scene.render.resolution_percentage = 50
scene.render.dither_intensity = 0.0
scene.cycles.use_denoising = False
scene.cycles.samples = 128
scene.cycles.sampling_pattern = 'TABULATED_SOBOL'
scene.cycles.use_adaptive_sampling = False
scene.cycles.use_light_tree = False
scene.cycles.blur_glossy = 0.0
scene.cycles.sample_clamp_indirect = 0.0
scene.view_settings.view_transform = 'Standard'
bpy.context.view_layer.update()

# ---- added for rendering (the .blend has no active camera and no usable light): camera, sun
cam_auto = bpy.data.cameras.new('AutoCamera')
cam_auto.lens = 50.0
cam_auto.sensor_width = 36.0
cam_auto.clip_end = 1000.0
ob_auto_camera = bpy.data.objects.new('AutoCamera', cam_auto)
scene.collection.objects.link(ob_auto_camera)
ob_auto_camera.location = (6.89117, -8.27172, 8.81266)
ob_auto_camera.rotation_euler = (1.09748, -7.21219e-08, 0.694738)
scene.camera = ob_auto_camera
light_auto_sun = bpy.data.lights.new('AutoSun', 'SUN')
light_auto_sun.energy = 3.0
light_auto_sun.angle = 0.0523599
ob_auto_sun = bpy.data.objects.new('AutoSun', light_auto_sun)
scene.collection.objects.link(ob_auto_sun)
ob_auto_sun.rotation_euler = (0.872665, 0.174533, 0.523599)
bpy.context.view_layer.update()
